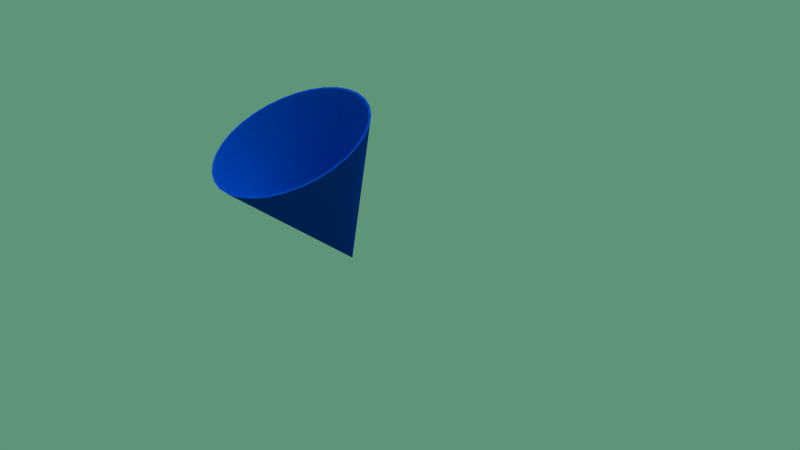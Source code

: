 # Source: Raumwinkel.blend  (saved by Blender 2.63.0; exported with 4.5.12 LTS)
import bpy
from mathutils import Matrix  # noqa: F401  (used for matrix-valued properties, if any)

bpy.ops.wm.read_factory_settings(use_empty=True)
scene = bpy.context.scene
scene.name = 'Scene'

# ---- collections
col_collection_1 = bpy.data.collections.new('Collection 1'); scene.collection.children.link(col_collection_1)

# ---- materials (node trees are filled in below, after node groups)
mat_material_002 = bpy.data.materials.new('Material.002')
mat_material_002.alpha_threshold = 0.0
mat_material_002.use_transparent_shadow = False
mat_material_002.diffuse_color = (0.4757, 0.4705, 0.8, 1.0)
mat_material_002.roughness = 0.5
mat_material_002.specular_intensity = 0.1728
mat_material_002.line_color = (0.0, 0.0, 0.0, 0.02443)
mat_material_001 = bpy.data.materials.new('Material.001')
mat_material_001.alpha_threshold = 0.0
mat_material_001.use_transparent_shadow = False
mat_material_001.diffuse_color = (0.0, 0.04447, 0.3672, 1.0)
mat_material_001.roughness = 0.5
mat_material_001.line_color = (0.0, 0.0, 0.0, 1.0)

# ---- material node trees

# ---- world
world_world = bpy.data.worlds.new('World'); scene.world = world_world
world_world.color = (0.1119, 0.2957, 0.1873)
world_world.use_sun_shadow = False
world_world.sun_shadow_jitter_overblur = 0.0
world_world.cycles.sampling_method = 'MANUAL'
world_world.cycles.sample_map_resolution = 256

# ---- cameras
cam_camera = bpy.data.cameras.new('Camera')
cam_camera.clip_end = 100.0
cam_camera.lens = 35.0
cam_camera.sensor_width = 32.0
cam_camera.sensor_height = 18.0
cam_camera.ortho_scale = 7.314
cam_camera.dof.focus_distance = 0.0
cam_camera.dof.aperture_fstop = 128.0

# ---- lights
light_sun = bpy.data.lights.new('Sun', 'SUN')
light_sun.transmission_factor = 0.0
light_sun.angle = 1.571
light_sun.energy = 3.6
light_sun.shadow_buffer_clip_start = 0.5
light_sun.shadow_soft_size = 1.0
light_sun.shadow_cascade_max_distance = 1000.0
light_sun.cycles.use_multiple_importance_sampling = False

# ---- meshes
me_cone = bpy.data.meshes.new('Cone')
me_cone.from_pydata([(-0.3825, 0.923, -1.997), (0.0001583, -0.0008338, 0.002887), (-0.1949, 0.98, -1.997), (-0.237, 0.9374, -1.997), (-0.1893, 0.9518, -1.997), (0.1952, 0.98, -1.997), (0.0497, 0.9656, -1.997), (0.0001583, 0.9705, -1.997), (-0.5554, 0.8306, -1.997), (0.0001583, 0.9992, -1.997), (0.1897, 0.9518, -1.997), (0.3828, 0.923, -1.997), (0.2846, 0.923, -1.997), (-0.2842, 0.923, -1.997), (-0.3716, 0.8966, -1.997), (-0.4812, 0.8379, -1.997), (-0.7069, 0.7063, -1.997), (0.3086, 0.9157, -1.997), (-0.4949, 0.8306, -1.997), (-0.5395, 0.8068, -1.997), (-0.6558, 0.7113, -1.997), (-0.8313, 0.5547, -1.997), (0.5557, 0.8306, -1.997), (0.3719, 0.8966, -1.997), (0.4952, 0.8306, -1.997), (-0.662, 0.7063, -1.997), (-0.6867, 0.686, -1.997), (-0.7912, 0.5587, -1.997), (-0.9237, 0.3819, -1.997), (0.7073, 0.7063, -1.997), (0.5046, 0.8256, -1.997), (-0.7944, 0.5547, -1.997), (-0.8075, 0.5388, -1.997), (-0.8896, 0.3852, -1.997), (-0.9806, 0.1943, -1.997), (0.5398, 0.8068, -1.997), (0.6623, 0.7063, -1.997), (0.8316, 0.5547, -1.997), (-0.8914, 0.3819, -1.997), (-0.8972, 0.3709, -1.997), (-0.9499, 0.1973, -1.997), (-0.9998, -0.0008329, -1.997), (0.6671, 0.7023, -1.997), (0.687, 0.686, -1.997), (0.7947, 0.5547, -1.997), (0.924, 0.3818, -1.997), (-0.9508, 0.1943, -1.997), (-0.9525, 0.1887, -1.997), (-0.9709, 0.002019, -1.997), (-0.9806, -0.1959, -1.997), (0.7975, 0.5514, -1.997), (0.8078, 0.5388, -1.997), (0.8917, 0.3818, -1.997), (0.9809, 0.1943, -1.997), (-0.9712, -0.0008329, -1.997), (-0.9525, -0.1903, -1.997), (-0.9517, -0.1931, -1.997), (-0.9237, -0.3835, -1.997), (0.8933, 0.3788, -1.997), (0.8975, 0.3709, -1.997), (0.9511, 0.1943, -1.997), (1.0, -0.0008338, -1.997), (-0.9508, -0.1959, -1.997), (-0.8972, -0.3725, -1.997), (-0.893, -0.3805, -1.997), (-0.8313, -0.5564, -1.997), (0.952, 0.1914, -1.997), (0.9715, -0.0008338, -1.997), (0.9528, 0.1887, -1.997), (0.9809, -0.1959, -1.997), (-0.8914, -0.3835, -1.997), (-0.8075, -0.5405, -1.997), (-0.7972, -0.553, -1.997), (-0.7069, -0.7079, -1.997), (0.9712, -0.003685, -1.997), (0.9511, -0.1959, -1.997), (0.9528, -0.1903, -1.997), (0.924, -0.3835, -1.997), (-0.7944, -0.5564, -1.997), (-0.6867, -0.6877, -1.997), (-0.6668, -0.704, -1.997), (-0.5554, -0.8323, -1.997), (0.9502, -0.199, -1.997), (0.8917, -0.3835, -1.997), (0.8975, -0.3725, -1.997), (0.8316, -0.5564, -1.997), (-0.662, -0.7079, -1.997), (-0.5395, -0.8085, -1.997), (-0.5043, -0.8273, -1.997), (-0.3825, -0.9247, -1.997), (0.8899, -0.3869, -1.997), (0.7947, -0.5564, -1.997), (0.8078, -0.5405, -1.997), (0.7073, -0.7079, -1.997), (-0.4949, -0.8323, -1.997), (-0.3716, -0.8982, -1.997), (-0.3083, -0.9174, -1.997), (-0.1949, -0.9816, -1.997), (0.7915, -0.5604, -1.997), (0.6623, -0.7079, -1.997), (0.687, -0.6877, -1.997), (0.5557, -0.8323, -1.997), (-0.2842, -0.9247, -1.997), (-0.1893, -0.9535, -1.997), (-0.04938, -0.9673, -1.997), (0.000158, -1.001, -1.997), (0.6562, -0.713, -1.997), (0.4952, -0.8323, -1.997), (0.5398, -0.8085, -1.997), (0.3828, -0.9247, -1.997), (0.2373, -0.939, -1.997), (0.1952, -0.9816, -1.997), (0.1897, -0.9535, -1.997), (0.000158, -0.9722, -1.997), (0.4815, -0.8396, -1.997), (0.2846, -0.9247, -1.997), (0.3719, -0.8982, -1.997), (0.0001583, -0.0008338, -0.05445)], [], [(0, 1, 2), (9, 1, 5), (1, 9, 2), (5, 1, 11), (1, 0, 8), (16, 1, 8), (21, 1, 16), (28, 1, 21), (34, 1, 28), (41, 1, 34), (49, 1, 41), (57, 1, 49), (65, 1, 57), (73, 1, 65), (81, 1, 73), (89, 1, 81), (97, 1, 89), (105, 1, 97), (111, 1, 105), (109, 1, 111), (101, 1, 109), (93, 1, 101), (85, 1, 93), (77, 1, 85), (69, 1, 77), (61, 1, 69), (53, 1, 61), (45, 1, 53), (37, 1, 45), (29, 1, 37), (22, 1, 29), (11, 1, 22), (9, 5, 2), (7, 4, 2), (2, 5, 7), (5, 6, 7), (3, 0, 2, 4), (13, 0, 3), (5, 11, 12, 10), (10, 6, 5), (11, 17, 12), (0, 14, 15, 8), (0, 13, 14), (11, 22, 24, 23), (23, 17, 11), (18, 8, 15), (22, 30, 24), (20, 16, 8, 19), (8, 18, 19), (22, 29, 36, 35), (35, 30, 22), (25, 16, 20), (29, 42, 36), (27, 21, 16, 26), (16, 25, 26), (29, 37, 44, 43), (43, 42, 29), (31, 21, 27), (37, 50, 44), (33, 28, 21, 32), (21, 31, 32), (37, 45, 52, 51), (51, 50, 37), (38, 28, 33), (45, 58, 52), (40, 34, 28, 39), (28, 38, 39), (45, 53, 60, 59), (59, 58, 45), (46, 34, 40), (53, 66, 60), (48, 41, 34, 47), (34, 46, 47), (53, 68, 66), (53, 61, 67, 68), (54, 41, 48), (61, 74, 67), (56, 49, 55), (49, 41, 54, 55), (69, 76, 74, 61), (69, 75, 76), (62, 49, 56), (69, 82, 75), (57, 49, 62, 63), (63, 64, 57), (77, 84, 82, 69), (77, 83, 84), (70, 57, 64), (77, 90, 83), (65, 57, 70, 71), (71, 72, 65), (85, 92, 90, 77), (85, 91, 92), (78, 65, 72), (85, 98, 91), (73, 65, 78, 79), (79, 80, 73), (93, 100, 98, 85), (93, 99, 100), (86, 73, 80), (93, 106, 99), (81, 73, 86, 87), (87, 88, 81), (101, 108, 106, 93), (101, 107, 108), (94, 81, 88), (101, 114, 107), (89, 81, 94, 95), (95, 96, 89), (109, 116, 114, 101), (109, 115, 116), (102, 89, 96), (109, 110, 115), (97, 89, 102, 103), (103, 104, 97), (111, 113, 112), (111, 97, 113), (97, 104, 113), (110, 109, 111, 112), (111, 105, 97), (13, 3, 117, 14), (3, 4, 117), (6, 10, 117, 7), (4, 7, 117), (12, 17, 117, 10), (17, 23, 117), (18, 15, 117, 19), (15, 14, 117), (25, 20, 117, 26), (20, 19, 117), (31, 27, 117, 32), (27, 26, 117), (38, 33, 117, 39), (33, 32, 117), (46, 40, 117, 47), (40, 39, 117), (54, 48, 117), (48, 47, 117), (55, 54, 117), (62, 56, 117, 63), (56, 55, 117), (70, 64, 117, 71), (64, 63, 117), (78, 72, 117, 79), (72, 71, 117), (86, 80, 117, 87), (80, 79, 117), (94, 88, 117, 95), (88, 87, 117), (102, 96, 117, 103), (96, 95, 117), (104, 103, 117, 113), (112, 113, 117), (115, 110, 117, 116), (110, 112, 117), (107, 114, 117, 108), (114, 116, 117), (99, 106, 117, 100), (106, 108, 117), (91, 98, 117, 92), (98, 100, 117), (83, 90, 117, 84), (90, 92, 117), (75, 82, 117, 76), (82, 84, 117), (74, 76, 117, 67), (68, 67, 117), (60, 66, 117, 59), (66, 68, 117), (52, 58, 117, 51), (58, 59, 117), (44, 50, 117, 43), (50, 51, 117), (36, 42, 117, 35), (42, 43, 117), (24, 30, 117, 23), (30, 35, 117)])
me_cone.materials.append(mat_material_001)
me_cone.use_remesh_preserve_volume = False
me_cone.use_remesh_preserve_attributes = False
me_cone.use_mirror_vertex_groups = False
me_cone.update()

# ---- objects
ob_sun = bpy.data.objects.new('Sun', light_sun)
ob_mball = bpy.data.objects.new('Mball', None)
ob_cone = bpy.data.objects.new('Cone', me_cone)
ob_camera = bpy.data.objects.new('Camera', cam_camera)

# ---- transforms, parenting, visibility, modifiers, constraints
ob_sun.location = (-13.26, 6.104, 3.606)
ob_sun.lineart.crease_threshold = 0.0
ob_mball.location = (-0.213, -0.1352, -0.08188)
ob_mball.scale = (1.951, 1.951, 1.951)
ob_mball.empty_image_offset = (0.0, 0.0)
ob_mball.lineart.crease_threshold = 0.0
ob_cone.parent = ob_mball
ob_cone.matrix_parent_inverse = Matrix(((0.5124, 0.0, 0.0, -0.004877), (0.0, 0.5124, 0.0, 3.493e-05), (0.0, 0.0, 0.5124, 0.02588), (0.0, 0.0, 0.0, 1.0)))
ob_cone.location = (-0.0484, -0.0003727, -0.07405)
ob_cone.rotation_euler = (3.551, 0.03324, 6.109)
ob_cone.lineart.crease_threshold = 0.0
ob_camera.location = (7.481, -6.508, 5.344)
ob_camera.rotation_euler = (1.109, 0.01082, 0.8149)
ob_camera.lock_rotations_4d = False
ob_camera.empty_display_type = 'ARROWS'
ob_camera.color = (0.0, 0.0, 0.0, 0.0)
ob_camera.display_type = 'WIRE'
ob_camera.lineart.crease_threshold = 0.0

# ---- collection membership
col_collection_1.objects.link(ob_sun)
col_collection_1.objects.link(ob_mball)
col_collection_1.objects.link(ob_cone)
col_collection_1.objects.link(ob_camera)

# ---- scene / render settings (as saved in the file)
scene.camera = ob_camera
scene.frame_start = 1; scene.frame_end = 36; scene.frame_set(36)
scene.render.engine = 'BLENDER_EEVEE_NEXT'
scene.render.image_settings.color_mode = 'RGB'
scene.render.image_settings.compression = 90
scene.render.resolution_percentage = 50
scene.render.dither_intensity = 0.0
scene.render.bake_margin = 2
scene.render.bake_bias = 0.0
scene.cycles.use_denoising = False
scene.cycles.samples = 10
scene.cycles.sampling_pattern = 'TABULATED_SOBOL'
scene.cycles.light_sampling_threshold = 0.0
scene.cycles.use_adaptive_sampling = False
scene.cycles.use_light_tree = False
scene.cycles.blur_glossy = 0.0
scene.cycles.volume_bounces = 1
scene.cycles.pixel_filter_type = 'GAUSSIAN'
scene.cycles.sample_clamp_indirect = 0.0
scene.view_settings.view_transform = 'Standard'
bpy.context.view_layer.update()
